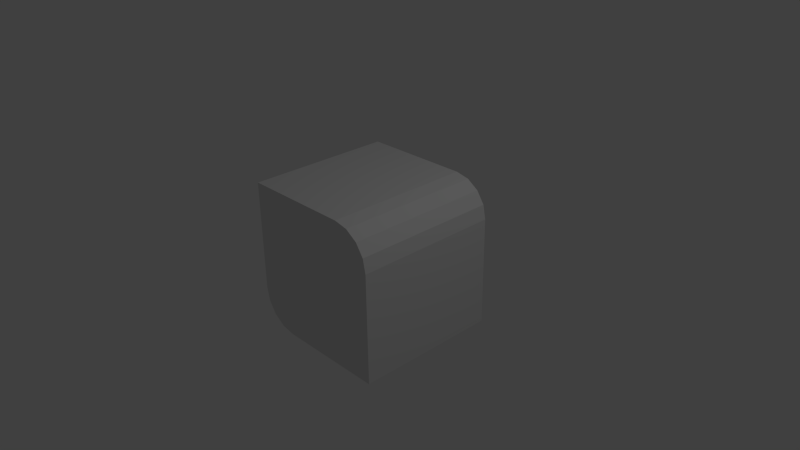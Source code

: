 # Source: cube1001.blend  (saved by Blender 2.70.0; exported with 4.5.12 LTS)
import bpy
from mathutils import Matrix  # noqa: F401  (used for matrix-valued properties, if any)

bpy.ops.wm.read_factory_settings(use_empty=True)
scene = bpy.context.scene
scene.name = 'Scene'

# ---- collections
col_collection_1 = bpy.data.collections.new('Collection 1'); scene.collection.children.link(col_collection_1)

# ---- world
world_world = bpy.data.worlds.new('World'); scene.world = world_world
world_world.color = (0.05088, 0.05088, 0.05088)
world_world.use_sun_shadow = False
world_world.sun_shadow_jitter_overblur = 0.0
world_world.cycles.sampling_method = 'MANUAL'
world_world.cycles.sample_map_resolution = 256

# ---- cameras
cam_camera = bpy.data.cameras.new('Camera')
cam_camera.clip_end = 100.0
cam_camera.lens = 35.0
cam_camera.sensor_width = 32.0
cam_camera.sensor_height = 18.0
cam_camera.ortho_scale = 7.314
cam_camera.dof.focus_distance = 0.0
cam_camera.dof.aperture_fstop = 128.0

# ---- lights
light_lamp = bpy.data.lights.new('Lamp', 'POINT')
light_lamp.transmission_factor = 0.0
light_lamp.cutoff_distance = 30.0
light_lamp.energy = 100.0
light_lamp.shadow_buffer_clip_start = 1.001
light_lamp.shadow_soft_size = 0.1
light_lamp.shadow_maximum_resolution = 0.006
light_lamp.use_absolute_resolution = True
light_lamp.cycles.use_multiple_importance_sampling = False

# ---- meshes
me_cube_003 = bpy.data.meshes.new('Cube.003')
me_cube_003.from_pydata([(1.0, 1.0, -1.0), (1.0, -1.0, -1.0), (-1.0, -1.0, 1.0), (-1.0, 1.0, 1.0), (1.0, 1.0, 0.5), (0.5, 1.0, 1.0), (0.0, 1.0, 1.0), (0.0, 1.0, -1.0), (0.0, -1.0, 1.0), (0.0, -1.0, -1.0), (1.0, 1.0, 0.0), (1.0, -1.0, 0.0), (0.0, 1.0, 0.0), (0.0, -1.0, 0.0), (-0.5, 1.0, -1.0), (-1.0, 1.0, -0.5), (-0.6913, 1.0, -0.9619), (-0.8536, 1.0, -0.8536), (-0.9619, 1.0, -0.6913), (-1.0, -1.0, -0.5), (-0.5, -1.0, -1.0), (-0.9619, -1.0, -0.6913), (-0.8536, -1.0, -0.8536), (-0.6913, -1.0, -0.9619), (-1.0, -1.0, -3.258e-07), (-1.0, 1.0, -3.258e-07), (0.6913, 1.0, 0.9619), (0.8536, 1.0, 0.8536), (0.9619, 1.0, 0.6913), (1.0, -1.0, 0.5), (0.5, -1.0, 1.0), (0.9619, -1.0, 0.6913), (0.8536, -1.0, 0.8536), (0.6913, -1.0, 0.9619)], [], [(12, 10, 0, 7), (10, 11, 1, 0), (9, 7, 0, 1), (8, 6, 3, 2), (11, 13, 9, 1), (27, 32, 31, 28), (28, 31, 29, 4), (26, 33, 32, 27), (5, 30, 33, 26), (14, 20, 23, 16), (16, 23, 22, 17), (17, 22, 21, 18), (18, 21, 19, 15), (15, 19, 24, 25), (2, 3, 25, 24), (8, 2, 24, 13), (3, 6, 12, 25), (20, 14, 7, 9), (16, 17, 18, 15, 25, 12, 7, 14), (20, 9, 13, 24, 19, 21, 22, 23), (32, 33, 30, 8, 13, 11, 29, 31), (8, 30, 5, 6), (10, 4, 29, 11), (5, 26, 27, 28, 4, 10, 12, 6)])
_uv = me_cube_003.uv_layers.new(name='UVMap')
_uv.uv.foreach_set('vector', [0.5, 0.5, 1.0, 0.5, 1.0, 0.0, 0.5, 0.0, 1.0, 0.5, 1.0, 0.5, 1.0, 1.967e-07, 1.0, 0.0, 0.5, 1.967e-07, 0.5, 0.0, 1.0, 0.0, 1.0, 1.967e-07, 0.5, 1.0, 0.5, 1.0, 0.0, 1.0, 0.0, 1.0, 1.0, 0.5, 0.5, 0.5, 0.5, 1.967e-07, 1.0, 1.967e-07, 0.9268, 0.9268, 0.9268, 0.9268, 0.981, 0.8457, 0.981, 0.8457, 0.981, 0.8457, 0.981, 0.8457, 1.0, 0.75, 1.0, 0.75, 0.8457, 0.981, 0.8457, 0.981, 0.9268, 0.9268, 0.9268, 0.9268, 0.75, 1.0, 0.75, 1.0, 0.8457, 0.981, 0.8457, 0.981, 0.25, 0.0, 0.25, 9.835e-08, 0.1543, 0.01903, 0.1543, 0.01903, 0.1543, 0.01903, 0.1543, 0.01903, 0.07322, 0.07322, 0.07322, 0.07322, 0.07322, 0.07322, 0.07322, 0.07322, 0.01903, 0.1543, 0.01903, 0.1543, 0.01903, 0.1543, 0.01903, 0.1543, 9.835e-08, 0.25, 9.835e-08, 0.25, 9.835e-08, 0.25, 9.835e-08, 0.25, 0.0, 0.5, 0.0, 0.5, 0.0, 1.0, 0.0, 1.0, 0.0, 0.5, 0.0, 0.5, 0.5, 1.0, 0.0, 1.0, 0.0, 0.5, 0.5, 0.5, 0.0, 1.0, 0.5, 1.0, 0.5, 0.5, 0.0, 0.5, 0.25, 9.835e-08, 0.25, 0.0, 0.5, 0.0, 0.5, 1.967e-07, 0.1543, 0.01903, 0.07322, 0.07322, 0.01903, 0.1543, 9.835e-08, 0.25, 0.0, 0.5, 0.5, 0.5, 0.5, 0.0, 0.25, 0.0, 0.25, 9.835e-08, 0.5, 1.967e-07, 0.5, 0.5, 0.0, 0.5, 9.835e-08, 0.25, 0.01903, 0.1543, 0.07322, 0.07322, 0.1543, 0.01903, 0.9268, 0.9268, 0.8457, 0.981, 0.75, 1.0, 0.5, 1.0, 0.5, 0.5, 1.0, 0.5, 1.0, 0.75, 0.981, 0.8457, 0.5, 1.0, 0.75, 1.0, 0.75, 1.0, 0.5, 1.0, 1.0, 0.5, 1.0, 0.75, 1.0, 0.75, 1.0, 0.5, 0.75, 1.0, 0.8457, 0.981, 0.9268, 0.9268, 0.981, 0.8457, 1.0, 0.75, 1.0, 0.5, 0.5, 0.5, 0.5, 1.0])
me_cube_003.use_remesh_preserve_volume = False
me_cube_003.use_remesh_preserve_attributes = False
me_cube_003.use_mirror_vertex_groups = False
me_cube_003.update()

# ---- objects
ob_cube_001 = bpy.data.objects.new('Cube.001', me_cube_003)
ob_lamp = bpy.data.objects.new('Lamp', light_lamp)
ob_camera = bpy.data.objects.new('Camera', cam_camera)

# ---- transforms, parenting, visibility, modifiers, constraints
ob_cube_001.location = (0.0, 0.0, 0.0)
ob_cube_001.lineart.crease_threshold = 0.0
_vg = ob_cube_001.vertex_groups.new(name='topRight')
_vg = ob_cube_001.vertex_groups.new(name='topLeft')
_vg = ob_cube_001.vertex_groups.new(name='bottomLeft')
_vg = ob_cube_001.vertex_groups.new(name='bottomRight')
ob_lamp.location = (4.076, 1.005, 5.904)
ob_lamp.rotation_euler = (0.6503, 0.05522, 1.866)
ob_lamp.lock_rotations_4d = False
ob_lamp.empty_display_type = 'ARROWS'
ob_lamp.color = (0.0, 0.0, 0.0, 0.0)
ob_lamp.lineart.crease_threshold = 0.0
ob_camera.location = (7.481, -6.508, 5.344)
ob_camera.rotation_euler = (1.109, 0.01082, 0.8149)
ob_camera.lock_rotations_4d = False
ob_camera.empty_display_type = 'ARROWS'
ob_camera.color = (0.0, 0.0, 0.0, 0.0)
ob_camera.display_type = 'WIRE'
ob_camera.lineart.crease_threshold = 0.0

# ---- collection membership
col_collection_1.objects.link(ob_cube_001)
col_collection_1.objects.link(ob_lamp)
col_collection_1.objects.link(ob_camera)

# ---- scene / render settings (as saved in the file)
scene.camera = ob_camera
scene.frame_start = 1; scene.frame_end = 250; scene.frame_set(1)
scene.render.engine = 'BLENDER_EEVEE_NEXT'
scene.render.image_settings.color_mode = 'RGB'
scene.render.image_settings.compression = 90
scene.render.resolution_percentage = 50
scene.render.dither_intensity = 0.0
scene.cycles.use_denoising = False
scene.cycles.samples = 10
scene.cycles.sampling_pattern = 'TABULATED_SOBOL'
scene.cycles.light_sampling_threshold = 0.0
scene.cycles.use_adaptive_sampling = False
scene.cycles.use_light_tree = False
scene.cycles.blur_glossy = 0.0
scene.cycles.volume_bounces = 1
scene.cycles.pixel_filter_type = 'GAUSSIAN'
scene.cycles.sample_clamp_indirect = 0.0
scene.view_settings.view_transform = 'Standard'
bpy.context.view_layer.update()
